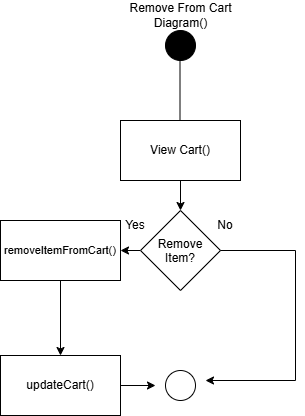

The diagram above was exported from draw.io. Its source (the exported page's mxGraphModel, read from the mxfile embedded in the PNG):
<mxGraphModel dx="934" dy="597" grid="1" gridSize="10" guides="1" tooltips="1" connect="1" arrows="1" fold="1" page="1" pageScale="1" pageWidth="850" pageHeight="1100" math="0" shadow="0">
  <root>
    <mxCell id="0" />
    <mxCell id="1" parent="0" />
    <mxCell id="tDmSiyhPaI3DKOlKBOVT-1" parent="1" style="ellipse;whiteSpace=wrap;html=1;shapeInside=1;aspect=fixed;fillColor=#000000;" value="" vertex="1">
      <mxGeometry height="30" width="30" x="375" y="60" as="geometry" />
    </mxCell>
    <mxCell id="tDmSiyhPaI3DKOlKBOVT-2" edge="1" parent="1" source="tDmSiyhPaI3DKOlKBOVT-3" style="edgeStyle=orthogonalEdgeStyle;rounded=0;orthogonalLoop=1;jettySize=auto;html=1;exitX=0.5;exitY=1;exitDx=0;exitDy=0;entryX=1;entryY=0.5;entryDx=0;entryDy=0;">
      <mxGeometry relative="1" as="geometry">
        <mxPoint x="390" y="240" as="targetPoint" />
      </mxGeometry>
    </mxCell>
    <mxCell id="tDmSiyhPaI3DKOlKBOVT-3" parent="1" style="rounded=0;whiteSpace=wrap;html=1;" value="View Cart()" vertex="1">
      <mxGeometry height="60" width="120" x="330" y="150" as="geometry" />
    </mxCell>
    <mxCell id="tDmSiyhPaI3DKOlKBOVT-4" edge="1" parent="1" style="endArrow=none;html=1;rounded=0;entryX=0.5;entryY=1;entryDx=0;entryDy=0;" value="">
      <mxGeometry height="50" relative="1" width="50" as="geometry">
        <mxPoint x="389.5" y="150" as="sourcePoint" />
        <mxPoint x="389.5" y="90" as="targetPoint" />
      </mxGeometry>
    </mxCell>
    <mxCell id="tDmSiyhPaI3DKOlKBOVT-5" parent="1" style="text;html=1;whiteSpace=wrap;strokeColor=none;fillColor=none;align=center;verticalAlign=middle;rounded=0;" value="Remove From Cart Diagram()" vertex="1">
      <mxGeometry height="30" width="105" x="337.5" y="30" as="geometry" />
    </mxCell>
    <mxCell id="tDmSiyhPaI3DKOlKBOVT-6" edge="1" parent="1" source="tDmSiyhPaI3DKOlKBOVT-7" style="edgeStyle=orthogonalEdgeStyle;rounded=0;orthogonalLoop=1;jettySize=auto;html=1;exitX=0;exitY=0.5;exitDx=0;exitDy=0;entryX=1;entryY=0.5;entryDx=0;entryDy=0;" target="tDmSiyhPaI3DKOlKBOVT-9">
      <mxGeometry relative="1" as="geometry" />
    </mxCell>
    <mxCell id="tDmSiyhPaI3DKOlKBOVT-7" parent="1" style="rhombus;whiteSpace=wrap;html=1;shapeInside=1;" value="Remove Item?" vertex="1">
      <mxGeometry height="80" width="80" x="350" y="240" as="geometry" />
    </mxCell>
    <mxCell id="tDmSiyhPaI3DKOlKBOVT-8" edge="1" parent="1" source="tDmSiyhPaI3DKOlKBOVT-9" style="edgeStyle=orthogonalEdgeStyle;rounded=0;orthogonalLoop=1;jettySize=auto;html=1;exitX=0.5;exitY=1;exitDx=0;exitDy=0;entryX=0.5;entryY=0;entryDx=0;entryDy=0;" target="tDmSiyhPaI3DKOlKBOVT-11">
      <mxGeometry relative="1" as="geometry" />
    </mxCell>
    <mxCell id="tDmSiyhPaI3DKOlKBOVT-9" parent="1" style="rounded=0;whiteSpace=wrap;html=1;" value="&lt;font style=&quot;font-size: 11px;&quot;&gt;removeItemFromCart()&lt;/font&gt;" vertex="1">
      <mxGeometry height="60" width="120" x="210" y="250" as="geometry" />
    </mxCell>
    <mxCell id="tDmSiyhPaI3DKOlKBOVT-10" parent="1" style="ellipse;whiteSpace=wrap;html=1;shapeInside=1;aspect=fixed;" value="" vertex="1">
      <mxGeometry height="30" width="30" x="375" y="400" as="geometry" />
    </mxCell>
    <mxCell id="tDmSiyhPaI3DKOlKBOVT-11" parent="1" style="rounded=0;whiteSpace=wrap;html=1;" value="updateCart()" vertex="1">
      <mxGeometry height="60" width="120" x="210" y="385" as="geometry" />
    </mxCell>
    <mxCell id="tDmSiyhPaI3DKOlKBOVT-12" edge="1" parent="1" style="endArrow=none;html=1;rounded=0;exitX=1;exitY=0.5;exitDx=0;exitDy=0;" value="">
      <mxGeometry height="50" relative="1" width="50" as="geometry">
        <mxPoint x="505" y="280" as="sourcePoint" />
        <mxPoint x="505" y="410" as="targetPoint" />
      </mxGeometry>
    </mxCell>
    <mxCell id="tDmSiyhPaI3DKOlKBOVT-13" edge="1" parent="1" style="endArrow=classic;html=1;rounded=0;endFill=1;" value="">
      <mxGeometry height="50" relative="1" width="50" as="geometry">
        <mxPoint x="505" y="410" as="sourcePoint" />
        <mxPoint x="415" y="410" as="targetPoint" />
      </mxGeometry>
    </mxCell>
    <mxCell id="tDmSiyhPaI3DKOlKBOVT-14" edge="1" parent="1" source="tDmSiyhPaI3DKOlKBOVT-11" style="endArrow=classic;html=1;rounded=0;exitX=1;exitY=0.5;exitDx=0;exitDy=0;" value="">
      <mxGeometry height="50" relative="1" width="50" as="geometry">
        <mxPoint x="595" y="580" as="sourcePoint" />
        <mxPoint x="365" y="415" as="targetPoint" />
      </mxGeometry>
    </mxCell>
    <mxCell id="tDmSiyhPaI3DKOlKBOVT-15" edge="1" parent="1" source="tDmSiyhPaI3DKOlKBOVT-7" style="endArrow=none;html=1;rounded=0;exitX=1;exitY=0.5;exitDx=0;exitDy=0;" value="">
      <mxGeometry height="50" relative="1" width="50" as="geometry">
        <mxPoint x="430" y="280" as="sourcePoint" />
        <mxPoint x="505" y="280" as="targetPoint" />
      </mxGeometry>
    </mxCell>
    <mxCell id="tDmSiyhPaI3DKOlKBOVT-16" parent="1" style="text;html=1;whiteSpace=wrap;strokeColor=none;fillColor=none;align=center;verticalAlign=middle;rounded=0;" value="No" vertex="1">
      <mxGeometry height="30" width="60" x="405" y="240" as="geometry" />
    </mxCell>
    <mxCell id="tDmSiyhPaI3DKOlKBOVT-17" parent="1" style="text;html=1;whiteSpace=wrap;strokeColor=none;fillColor=none;align=center;verticalAlign=middle;rounded=0;" value="Yes" vertex="1">
      <mxGeometry height="30" width="60" x="315" y="240" as="geometry" />
    </mxCell>
  </root>
</mxGraphModel>